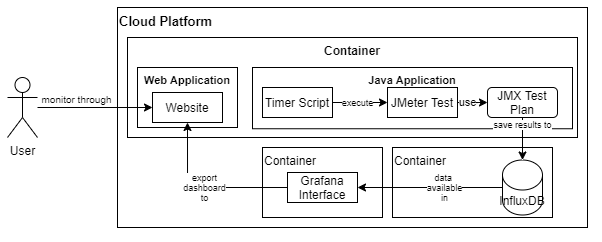

The diagram above was exported from draw.io. Its source (the exported page's mxGraphModel, read from the mxfile embedded in the PNG):
<mxGraphModel dx="981" dy="526" grid="1" gridSize="10" guides="1" tooltips="1" connect="1" arrows="1" fold="1" page="1" pageScale="1" pageWidth="827" pageHeight="1169" math="0" shadow="0">
  <root>
    <mxCell id="0" />
    <mxCell id="1" parent="0" />
    <mxCell id="dOxZb561yoOt2RsCT1tx-1" value="Cloud Platform" style="rounded=0;whiteSpace=wrap;html=1;align=left;verticalAlign=top;fontStyle=1;fontSize=13;" parent="1" vertex="1">
      <mxGeometry x="180" y="40" width="470" height="220" as="geometry" />
    </mxCell>
    <mxCell id="dOxZb561yoOt2RsCT1tx-2" value="Container" style="rounded=0;whiteSpace=wrap;html=1;align=center;verticalAlign=top;fontStyle=1" parent="1" vertex="1">
      <mxGeometry x="190" y="70" width="450" height="100" as="geometry" />
    </mxCell>
    <mxCell id="dOxZb561yoOt2RsCT1tx-3" value="User" style="shape=umlActor;verticalLabelPosition=bottom;verticalAlign=top;html=1;outlineConnect=0;" parent="1" vertex="1">
      <mxGeometry x="70" y="110" width="30" height="60" as="geometry" />
    </mxCell>
    <mxCell id="dOxZb561yoOt2RsCT1tx-9" value="Container" style="rounded=0;whiteSpace=wrap;html=1;align=left;verticalAlign=top;" parent="1" vertex="1">
      <mxGeometry x="455" y="180" width="160" height="70" as="geometry" />
    </mxCell>
    <mxCell id="dOxZb561yoOt2RsCT1tx-11" value="InfluxDB" style="shape=cylinder3;whiteSpace=wrap;html=1;boundedLbl=1;backgroundOutline=1;size=15;align=center;" parent="1" vertex="1">
      <mxGeometry x="565" y="192.5" width="40" height="55" as="geometry" />
    </mxCell>
    <mxCell id="dOxZb561yoOt2RsCT1tx-12" value="Container" style="rounded=0;whiteSpace=wrap;html=1;align=left;verticalAlign=top;" parent="1" vertex="1">
      <mxGeometry x="325" y="180" width="120" height="70" as="geometry" />
    </mxCell>
    <mxCell id="dOxZb561yoOt2RsCT1tx-15" value="Grafana&lt;br&gt;Interface" style="rounded=0;whiteSpace=wrap;html=1;align=center;verticalAlign=middle;" parent="1" vertex="1">
      <mxGeometry x="350" y="205" width="70" height="30" as="geometry" />
    </mxCell>
    <mxCell id="dOxZb561yoOt2RsCT1tx-17" value="data &lt;br style=&quot;font-size: 9px;&quot;&gt;available&lt;br style=&quot;font-size: 9px;&quot;&gt;in" style="edgeStyle=orthogonalEdgeStyle;rounded=0;orthogonalLoop=1;jettySize=auto;html=1;entryX=1;entryY=0.5;entryDx=0;entryDy=0;fontSize=9;" parent="1" source="dOxZb561yoOt2RsCT1tx-11" target="dOxZb561yoOt2RsCT1tx-15" edge="1">
      <mxGeometry x="-0.2" relative="1" as="geometry">
        <mxPoint as="offset" />
        <mxPoint x="460" y="242.5" as="targetPoint" />
      </mxGeometry>
    </mxCell>
    <mxCell id="snxTg5hRXMd4_veY5NIJ-1" value="Java Application" style="rounded=0;whiteSpace=wrap;html=1;align=center;verticalAlign=top;fontStyle=1;fontSize=11;" vertex="1" parent="1">
      <mxGeometry x="315" y="100" width="320" height="61.25" as="geometry" />
    </mxCell>
    <mxCell id="dOxZb561yoOt2RsCT1tx-8" value="Timer Script" style="rounded=0;whiteSpace=wrap;html=1;align=center;verticalAlign=middle;" parent="1" vertex="1">
      <mxGeometry x="325" y="120" width="70" height="30" as="geometry" />
    </mxCell>
    <mxCell id="dOxZb561yoOt2RsCT1tx-5" value="JMeter Test" style="rounded=0;whiteSpace=wrap;html=1;align=center;verticalAlign=middle;" parent="1" vertex="1">
      <mxGeometry x="450" y="120" width="70" height="30" as="geometry" />
    </mxCell>
    <mxCell id="dOxZb561yoOt2RsCT1tx-7" value="execute" style="edgeStyle=orthogonalEdgeStyle;rounded=0;orthogonalLoop=1;jettySize=auto;html=1;entryX=0;entryY=0.5;entryDx=0;entryDy=0;fontSize=9;" parent="1" source="dOxZb561yoOt2RsCT1tx-8" target="dOxZb561yoOt2RsCT1tx-5" edge="1">
      <mxGeometry x="-0.0909" relative="1" as="geometry">
        <mxPoint as="offset" />
      </mxGeometry>
    </mxCell>
    <mxCell id="dOxZb561yoOt2RsCT1tx-4" value="use" style="edgeStyle=orthogonalEdgeStyle;rounded=0;orthogonalLoop=1;jettySize=auto;html=1;entryX=0;entryY=0.5;entryDx=0;entryDy=0;" parent="1" source="dOxZb561yoOt2RsCT1tx-5" target="dOxZb561yoOt2RsCT1tx-6" edge="1">
      <mxGeometry x="0.2" relative="1" as="geometry">
        <mxPoint as="offset" />
      </mxGeometry>
    </mxCell>
    <mxCell id="dOxZb561yoOt2RsCT1tx-6" value="JMX Test Plan" style="rounded=1;whiteSpace=wrap;html=1;align=center;" parent="1" vertex="1">
      <mxGeometry x="550" y="120" width="70" height="30" as="geometry" />
    </mxCell>
    <mxCell id="dOxZb561yoOt2RsCT1tx-10" value="save results to" style="edgeStyle=orthogonalEdgeStyle;rounded=0;orthogonalLoop=1;jettySize=auto;html=1;entryX=0.5;entryY=0;entryDx=0;entryDy=0;entryPerimeter=0;fontSize=9;" parent="1" source="dOxZb561yoOt2RsCT1tx-6" edge="1" target="dOxZb561yoOt2RsCT1tx-11">
      <mxGeometry x="-0.68" relative="1" as="geometry">
        <mxPoint x="605" y="192.5" as="targetPoint" />
        <mxPoint as="offset" />
      </mxGeometry>
    </mxCell>
    <mxCell id="snxTg5hRXMd4_veY5NIJ-4" value="Web Application" style="rounded=0;whiteSpace=wrap;html=1;align=center;verticalAlign=top;fontStyle=1;fontSize=11;" vertex="1" parent="1">
      <mxGeometry x="200" y="100" width="100" height="60" as="geometry" />
    </mxCell>
    <mxCell id="dOxZb561yoOt2RsCT1tx-14" value="Website" style="rounded=0;whiteSpace=wrap;html=1;align=center;verticalAlign=middle;" parent="1" vertex="1">
      <mxGeometry x="215" y="125" width="70" height="30" as="geometry" />
    </mxCell>
    <mxCell id="dOxZb561yoOt2RsCT1tx-18" value="monitor through" style="edgeStyle=orthogonalEdgeStyle;rounded=0;orthogonalLoop=1;jettySize=auto;html=1;entryX=0;entryY=0.5;entryDx=0;entryDy=0;fontSize=10;" parent="1" source="dOxZb561yoOt2RsCT1tx-3" target="dOxZb561yoOt2RsCT1tx-14" edge="1">
      <mxGeometry x="-0.3333" y="7" relative="1" as="geometry">
        <mxPoint y="-1" as="offset" />
      </mxGeometry>
    </mxCell>
    <mxCell id="dOxZb561yoOt2RsCT1tx-16" value="export&lt;br style=&quot;font-size: 9px;&quot;&gt;dashboard&lt;br style=&quot;font-size: 9px;&quot;&gt;to" style="edgeStyle=orthogonalEdgeStyle;rounded=0;orthogonalLoop=1;jettySize=auto;html=1;entryX=0.5;entryY=1;entryDx=0;entryDy=0;fontSize=9;" parent="1" source="dOxZb561yoOt2RsCT1tx-15" target="dOxZb561yoOt2RsCT1tx-14" edge="1">
      <mxGeometry relative="1" as="geometry">
        <Array as="points">
          <mxPoint x="250" y="220" />
        </Array>
        <mxPoint x="60" y="228" as="targetPoint" />
      </mxGeometry>
    </mxCell>
  </root>
</mxGraphModel>